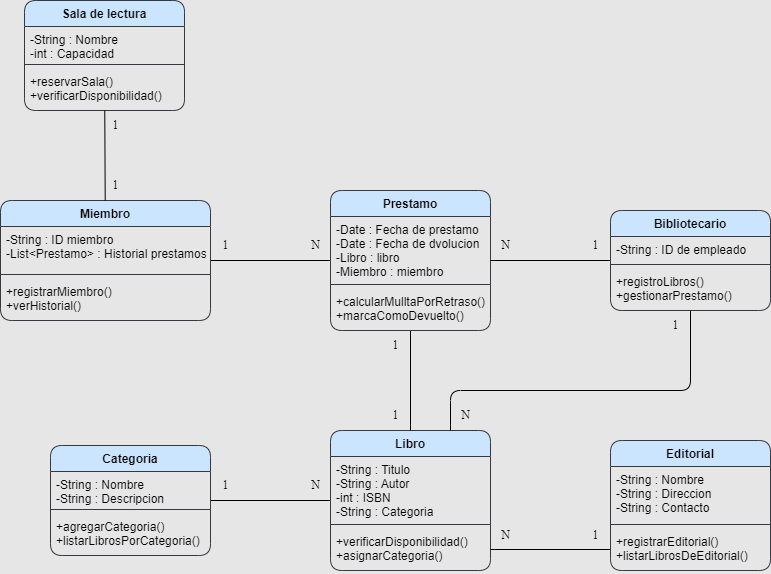

The diagram above was exported from draw.io. Its source (the exported page's mxGraphModel, read from the mxfile embedded in the PNG):
<mxGraphModel dx="154" dy="408" grid="1" gridSize="10" guides="1" tooltips="1" connect="1" arrows="1" fold="1" page="1" pageScale="1" pageWidth="827" pageHeight="1169" background="#E6E6E6" math="0" shadow="0">
  <root>
    <mxCell id="0" />
    <mxCell id="1" parent="0" />
    <mxCell id="2" style="html=1;endArrow=none;endFill=0;" parent="1" source="3" target="22" edge="1">
      <mxGeometry relative="1" as="geometry" />
    </mxCell>
    <mxCell id="3" value="Libro" style="swimlane;fontStyle=1;align=center;verticalAlign=top;childLayout=stackLayout;horizontal=1;startSize=26;horizontalStack=0;resizeParent=1;resizeParentMax=0;resizeLast=0;collapsible=1;marginBottom=0;fillColor=#cce5ff;strokeColor=#36393d;rounded=1;" parent="1" vertex="1">
      <mxGeometry x="360" y="520" width="160" height="140" as="geometry" />
    </mxCell>
    <mxCell id="4" value="-String : Titulo&#10;-String : Autor&#10;-int : ISBN&#10;-String : Categoria" style="text;strokeColor=none;fillColor=none;align=left;verticalAlign=top;spacingLeft=4;spacingRight=4;overflow=hidden;rotatable=0;points=[[0,0.5],[1,0.5]];portConstraint=eastwest;rounded=1;" parent="3" vertex="1">
      <mxGeometry y="26" width="160" height="64" as="geometry" />
    </mxCell>
    <mxCell id="5" value="" style="line;strokeWidth=1;fillColor=none;align=left;verticalAlign=middle;spacingTop=-1;spacingLeft=3;spacingRight=3;rotatable=0;labelPosition=right;points=[];portConstraint=eastwest;strokeColor=inherit;rounded=1;" parent="3" vertex="1">
      <mxGeometry y="90" width="160" height="8" as="geometry" />
    </mxCell>
    <mxCell id="6" value="+verificarDisponibilidad()&#10;+asignarCategoria()" style="text;strokeColor=none;fillColor=none;align=left;verticalAlign=top;spacingLeft=4;spacingRight=4;overflow=hidden;rotatable=0;points=[[0,0.5],[1,0.5]];portConstraint=eastwest;rounded=1;" parent="3" vertex="1">
      <mxGeometry y="98" width="160" height="42" as="geometry" />
    </mxCell>
    <mxCell id="7" style="edgeStyle=none;html=1;endArrow=none;endFill=0;" parent="1" source="8" target="13" edge="1">
      <mxGeometry relative="1" as="geometry" />
    </mxCell>
    <mxCell id="8" value="Miembro" style="swimlane;fontStyle=1;align=center;verticalAlign=top;childLayout=stackLayout;horizontal=1;startSize=26;horizontalStack=0;resizeParent=1;resizeParentMax=0;resizeLast=0;collapsible=1;marginBottom=0;fillColor=#cce5ff;strokeColor=#36393d;rounded=1;" parent="1" vertex="1">
      <mxGeometry x="30" y="290" width="210" height="120" as="geometry" />
    </mxCell>
    <mxCell id="9" value="-String : ID miembro&#10;-List&lt;Prestamo&gt; : Historial prestamos" style="text;strokeColor=none;fillColor=none;align=left;verticalAlign=top;spacingLeft=4;spacingRight=4;overflow=hidden;rotatable=0;points=[[0,0.5],[1,0.5]];portConstraint=eastwest;rounded=1;" parent="8" vertex="1">
      <mxGeometry y="26" width="210" height="44" as="geometry" />
    </mxCell>
    <mxCell id="10" value="" style="line;strokeWidth=1;fillColor=none;align=left;verticalAlign=middle;spacingTop=-1;spacingLeft=3;spacingRight=3;rotatable=0;labelPosition=right;points=[];portConstraint=eastwest;strokeColor=inherit;rounded=1;" parent="8" vertex="1">
      <mxGeometry y="70" width="210" height="8" as="geometry" />
    </mxCell>
    <mxCell id="11" value="+registrarMiembro()&#10;+verHistorial()" style="text;strokeColor=none;fillColor=none;align=left;verticalAlign=top;spacingLeft=4;spacingRight=4;overflow=hidden;rotatable=0;points=[[0,0.5],[1,0.5]];portConstraint=eastwest;rounded=1;" parent="8" vertex="1">
      <mxGeometry y="78" width="210" height="42" as="geometry" />
    </mxCell>
    <mxCell id="12" style="edgeStyle=none;html=1;endArrow=none;endFill=0;" parent="1" source="13" target="3" edge="1">
      <mxGeometry relative="1" as="geometry" />
    </mxCell>
    <mxCell id="13" value="Prestamo" style="swimlane;fontStyle=1;align=center;verticalAlign=top;childLayout=stackLayout;horizontal=1;startSize=26;horizontalStack=0;resizeParent=1;resizeParentMax=0;resizeLast=0;collapsible=1;marginBottom=0;fillColor=#cce5ff;strokeColor=#36393d;rounded=1;" parent="1" vertex="1">
      <mxGeometry x="360" y="280" width="160" height="140" as="geometry" />
    </mxCell>
    <mxCell id="14" value="-Date : Fecha de prestamo&#10;-Date : Fecha de dvolucion&#10;-Libro : libro&#10;-Miembro : miembro" style="text;strokeColor=none;fillColor=none;align=left;verticalAlign=top;spacingLeft=4;spacingRight=4;overflow=hidden;rotatable=0;points=[[0,0.5],[1,0.5]];portConstraint=eastwest;rounded=1;" parent="13" vertex="1">
      <mxGeometry y="26" width="160" height="64" as="geometry" />
    </mxCell>
    <mxCell id="15" value="" style="line;strokeWidth=1;fillColor=none;align=left;verticalAlign=middle;spacingTop=-1;spacingLeft=3;spacingRight=3;rotatable=0;labelPosition=right;points=[];portConstraint=eastwest;strokeColor=inherit;rounded=1;" parent="13" vertex="1">
      <mxGeometry y="90" width="160" height="8" as="geometry" />
    </mxCell>
    <mxCell id="16" value="+calcularMulltaPorRetraso()&#10;+marcaComoDevuelto()" style="text;strokeColor=none;fillColor=none;align=left;verticalAlign=top;spacingLeft=4;spacingRight=4;overflow=hidden;rotatable=0;points=[[0,0.5],[1,0.5]];portConstraint=eastwest;rounded=1;" parent="13" vertex="1">
      <mxGeometry y="98" width="160" height="42" as="geometry" />
    </mxCell>
    <mxCell id="17" style="edgeStyle=none;html=1;endArrow=none;endFill=0;" parent="1" source="18" target="13" edge="1">
      <mxGeometry relative="1" as="geometry" />
    </mxCell>
    <mxCell id="18" value="Bibliotecario" style="swimlane;fontStyle=1;align=center;verticalAlign=top;childLayout=stackLayout;horizontal=1;startSize=26;horizontalStack=0;resizeParent=1;resizeParentMax=0;resizeLast=0;collapsible=1;marginBottom=0;fillColor=#cce5ff;strokeColor=#36393d;rounded=1;" parent="1" vertex="1">
      <mxGeometry x="640" y="300" width="160" height="100" as="geometry" />
    </mxCell>
    <mxCell id="19" value="-String : ID de empleado" style="text;strokeColor=none;fillColor=none;align=left;verticalAlign=top;spacingLeft=4;spacingRight=4;overflow=hidden;rotatable=0;points=[[0,0.5],[1,0.5]];portConstraint=eastwest;rounded=1;" parent="18" vertex="1">
      <mxGeometry y="26" width="160" height="24" as="geometry" />
    </mxCell>
    <mxCell id="20" value="" style="line;strokeWidth=1;fillColor=none;align=left;verticalAlign=middle;spacingTop=-1;spacingLeft=3;spacingRight=3;rotatable=0;labelPosition=right;points=[];portConstraint=eastwest;strokeColor=inherit;rounded=1;" parent="18" vertex="1">
      <mxGeometry y="50" width="160" height="8" as="geometry" />
    </mxCell>
    <mxCell id="21" value="+registroLibros()&#10;+gestionarPrestamo()" style="text;strokeColor=none;fillColor=none;align=left;verticalAlign=top;spacingLeft=4;spacingRight=4;overflow=hidden;rotatable=0;points=[[0,0.5],[1,0.5]];portConstraint=eastwest;rounded=1;" parent="18" vertex="1">
      <mxGeometry y="58" width="160" height="42" as="geometry" />
    </mxCell>
    <mxCell id="22" value="Categoria" style="swimlane;fontStyle=1;align=center;verticalAlign=top;childLayout=stackLayout;horizontal=1;startSize=26;horizontalStack=0;resizeParent=1;resizeParentMax=0;resizeLast=0;collapsible=1;marginBottom=0;fillColor=#cce5ff;strokeColor=#36393d;rounded=1;" parent="1" vertex="1">
      <mxGeometry x="80" y="535" width="160" height="110" as="geometry" />
    </mxCell>
    <mxCell id="23" value="-String : Nombre&#10;-String : Descripcion" style="text;strokeColor=none;fillColor=none;align=left;verticalAlign=top;spacingLeft=4;spacingRight=4;overflow=hidden;rotatable=0;points=[[0,0.5],[1,0.5]];portConstraint=eastwest;rounded=1;" parent="22" vertex="1">
      <mxGeometry y="26" width="160" height="34" as="geometry" />
    </mxCell>
    <mxCell id="24" value="" style="line;strokeWidth=1;fillColor=none;align=left;verticalAlign=middle;spacingTop=-1;spacingLeft=3;spacingRight=3;rotatable=0;labelPosition=right;points=[];portConstraint=eastwest;strokeColor=inherit;rounded=1;" parent="22" vertex="1">
      <mxGeometry y="60" width="160" height="8" as="geometry" />
    </mxCell>
    <mxCell id="25" value="+agregarCategoria()&#10;+listarLibrosPorCategoria()" style="text;strokeColor=none;fillColor=none;align=left;verticalAlign=top;spacingLeft=4;spacingRight=4;overflow=hidden;rotatable=0;points=[[0,0.5],[1,0.5]];portConstraint=eastwest;rounded=1;" parent="22" vertex="1">
      <mxGeometry y="68" width="160" height="42" as="geometry" />
    </mxCell>
    <mxCell id="26" value="1" style="text;html=1;align=center;verticalAlign=middle;resizable=0;points=[];autosize=1;strokeColor=none;fillColor=none;fontFamily=Times New Roman;rounded=1;" parent="1" vertex="1">
      <mxGeometry x="240" y="320" width="30" height="30" as="geometry" />
    </mxCell>
    <mxCell id="27" value="N" style="text;html=1;align=center;verticalAlign=middle;resizable=0;points=[];autosize=1;strokeColor=none;fillColor=none;fontFamily=Times New Roman;rounded=1;" parent="1" vertex="1">
      <mxGeometry x="330" y="320" width="30" height="30" as="geometry" />
    </mxCell>
    <mxCell id="28" value="1" style="text;html=1;align=center;verticalAlign=middle;resizable=0;points=[];autosize=1;strokeColor=none;fillColor=none;fontFamily=Times New Roman;rounded=1;" parent="1" vertex="1">
      <mxGeometry x="410" y="420" width="30" height="30" as="geometry" />
    </mxCell>
    <mxCell id="29" value="1" style="text;html=1;align=center;verticalAlign=middle;resizable=0;points=[];autosize=1;strokeColor=none;fillColor=none;fontFamily=Times New Roman;rounded=1;" parent="1" vertex="1">
      <mxGeometry x="410" y="490" width="30" height="30" as="geometry" />
    </mxCell>
    <mxCell id="30" value="1" style="text;html=1;align=center;verticalAlign=middle;resizable=0;points=[];autosize=1;strokeColor=none;fillColor=none;fontFamily=Times New Roman;rounded=1;" parent="1" vertex="1">
      <mxGeometry x="610" y="320" width="30" height="30" as="geometry" />
    </mxCell>
    <mxCell id="31" value="1" style="text;html=1;align=center;verticalAlign=middle;resizable=0;points=[];autosize=1;strokeColor=none;fillColor=none;fontFamily=Times New Roman;rounded=1;" parent="1" vertex="1">
      <mxGeometry x="690" y="400" width="30" height="30" as="geometry" />
    </mxCell>
    <mxCell id="32" value="N" style="text;html=1;align=center;verticalAlign=middle;resizable=0;points=[];autosize=1;strokeColor=none;fillColor=none;fontFamily=Times New Roman;rounded=1;" parent="1" vertex="1">
      <mxGeometry x="520" y="320" width="30" height="30" as="geometry" />
    </mxCell>
    <mxCell id="33" value="N" style="text;html=1;align=center;verticalAlign=middle;resizable=0;points=[];autosize=1;strokeColor=none;fillColor=none;fontFamily=Times New Roman;rounded=1;" parent="1" vertex="1">
      <mxGeometry x="480" y="490" width="30" height="30" as="geometry" />
    </mxCell>
    <mxCell id="34" value="N" style="text;html=1;align=center;verticalAlign=middle;resizable=0;points=[];autosize=1;strokeColor=none;fillColor=none;fontFamily=Times New Roman;rounded=1;" parent="1" vertex="1">
      <mxGeometry x="330" y="560" width="30" height="30" as="geometry" />
    </mxCell>
    <mxCell id="35" value="1" style="text;html=1;align=center;verticalAlign=middle;resizable=0;points=[];autosize=1;strokeColor=none;fillColor=none;fontFamily=Times New Roman;rounded=1;" parent="1" vertex="1">
      <mxGeometry x="240" y="560" width="30" height="30" as="geometry" />
    </mxCell>
    <mxCell id="36" value="Editorial" style="swimlane;fontStyle=1;align=center;verticalAlign=top;childLayout=stackLayout;horizontal=1;startSize=26;horizontalStack=0;resizeParent=1;resizeParentMax=0;resizeLast=0;collapsible=1;marginBottom=0;fillColor=#cce5ff;strokeColor=#36393d;rounded=1;" parent="1" vertex="1">
      <mxGeometry x="640" y="530" width="160" height="130" as="geometry" />
    </mxCell>
    <mxCell id="37" value="-String : Nombre&#10;-String : Direccion&#10;-String : Contacto" style="text;strokeColor=none;fillColor=none;align=left;verticalAlign=top;spacingLeft=4;spacingRight=4;overflow=hidden;rotatable=0;points=[[0,0.5],[1,0.5]];portConstraint=eastwest;rounded=1;" parent="36" vertex="1">
      <mxGeometry y="26" width="160" height="54" as="geometry" />
    </mxCell>
    <mxCell id="38" value="" style="line;strokeWidth=1;fillColor=none;align=left;verticalAlign=middle;spacingTop=-1;spacingLeft=3;spacingRight=3;rotatable=0;labelPosition=right;points=[];portConstraint=eastwest;strokeColor=inherit;rounded=1;" parent="36" vertex="1">
      <mxGeometry y="80" width="160" height="8" as="geometry" />
    </mxCell>
    <mxCell id="39" value="+registrarEditorial()&#10;+listarLibrosDeEditorial()" style="text;strokeColor=none;fillColor=none;align=left;verticalAlign=top;spacingLeft=4;spacingRight=4;overflow=hidden;rotatable=0;points=[[0,0.5],[1,0.5]];portConstraint=eastwest;rounded=1;" parent="36" vertex="1">
      <mxGeometry y="88" width="160" height="42" as="geometry" />
    </mxCell>
    <mxCell id="40" value="Sala de lectura" style="swimlane;fontStyle=1;align=center;verticalAlign=top;childLayout=stackLayout;horizontal=1;startSize=26;horizontalStack=0;resizeParent=1;resizeParentMax=0;resizeLast=0;collapsible=1;marginBottom=0;fillColor=#cce5ff;strokeColor=#36393d;rounded=1;" parent="1" vertex="1">
      <mxGeometry x="54" y="90" width="160" height="110" as="geometry" />
    </mxCell>
    <mxCell id="41" value="-String : Nombre&#10;-int : Capacidad" style="text;strokeColor=none;fillColor=none;align=left;verticalAlign=top;spacingLeft=4;spacingRight=4;overflow=hidden;rotatable=0;points=[[0,0.5],[1,0.5]];portConstraint=eastwest;rounded=1;" parent="40" vertex="1">
      <mxGeometry y="26" width="160" height="34" as="geometry" />
    </mxCell>
    <mxCell id="42" value="" style="line;strokeWidth=1;fillColor=none;align=left;verticalAlign=middle;spacingTop=-1;spacingLeft=3;spacingRight=3;rotatable=0;labelPosition=right;points=[];portConstraint=eastwest;strokeColor=inherit;rounded=1;" parent="40" vertex="1">
      <mxGeometry y="60" width="160" height="8" as="geometry" />
    </mxCell>
    <mxCell id="43" value="+reservarSala()&#10;+verificarDisponibilidad()" style="text;strokeColor=none;fillColor=none;align=left;verticalAlign=top;spacingLeft=4;spacingRight=4;overflow=hidden;rotatable=0;points=[[0,0.5],[1,0.5]];portConstraint=eastwest;rounded=1;" parent="40" vertex="1">
      <mxGeometry y="68" width="160" height="42" as="geometry" />
    </mxCell>
    <mxCell id="44" style="edgeStyle=none;html=1;endArrow=none;endFill=0;" parent="1" source="40" target="8" edge="1">
      <mxGeometry relative="1" as="geometry" />
    </mxCell>
    <mxCell id="45" value="N" style="text;html=1;align=center;verticalAlign=middle;resizable=0;points=[];autosize=1;strokeColor=none;fillColor=none;fontFamily=Times New Roman;rounded=1;" parent="1" vertex="1">
      <mxGeometry x="520" y="610" width="30" height="30" as="geometry" />
    </mxCell>
    <mxCell id="46" value="1" style="text;html=1;align=center;verticalAlign=middle;resizable=0;points=[];autosize=1;strokeColor=none;fillColor=none;fontFamily=Times New Roman;rounded=1;" parent="1" vertex="1">
      <mxGeometry x="610" y="610" width="30" height="30" as="geometry" />
    </mxCell>
    <mxCell id="47" value="1" style="text;html=1;align=center;verticalAlign=middle;resizable=0;points=[];autosize=1;strokeColor=none;fillColor=none;fontFamily=Times New Roman;rounded=1;" parent="1" vertex="1">
      <mxGeometry x="130" y="200" width="30" height="30" as="geometry" />
    </mxCell>
    <mxCell id="48" value="1" style="text;html=1;align=center;verticalAlign=middle;resizable=0;points=[];autosize=1;strokeColor=none;fillColor=none;fontFamily=Times New Roman;rounded=1;" parent="1" vertex="1">
      <mxGeometry x="130" y="260" width="30" height="30" as="geometry" />
    </mxCell>
    <mxCell id="49" style="edgeStyle=orthogonalEdgeStyle;html=1;entryX=0.75;entryY=0;entryDx=0;entryDy=0;endArrow=none;endFill=0;" parent="1" source="18" target="3" edge="1">
      <mxGeometry relative="1" as="geometry">
        <Array as="points">
          <mxPoint x="720" y="480" />
          <mxPoint x="480" y="480" />
        </Array>
      </mxGeometry>
    </mxCell>
    <mxCell id="50" style="edgeStyle=orthogonalEdgeStyle;rounded=1;html=1;exitX=0;exitY=0.5;exitDx=0;exitDy=0;endArrow=none;endFill=0;" parent="1" source="39" target="6" edge="1">
      <mxGeometry relative="1" as="geometry" />
    </mxCell>
  </root>
</mxGraphModel>